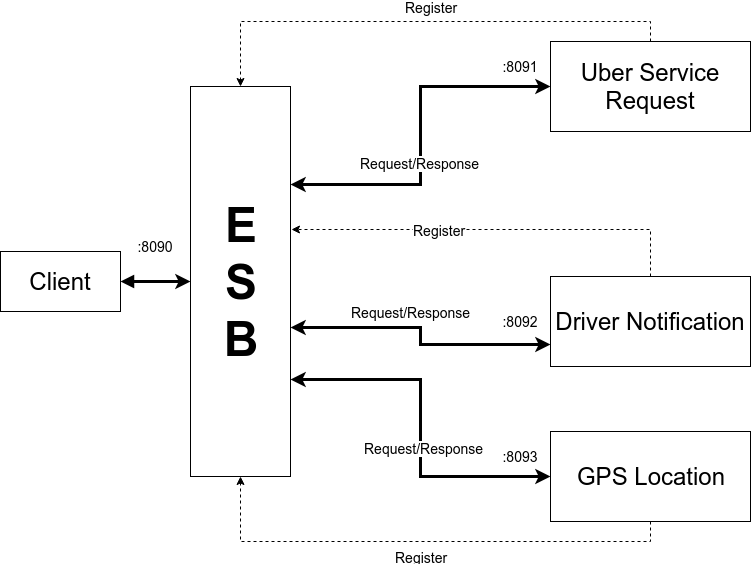

The diagram above was exported from draw.io. Its source (the exported page's mxGraphModel, read from the mxfile embedded in the PNG):
<mxGraphModel dx="1355" dy="759" grid="1" gridSize="10" guides="1" tooltips="1" connect="1" arrows="1" fold="1" page="1" pageScale="1" pageWidth="850" pageHeight="1100" math="0" shadow="0">
  <root>
    <mxCell id="0" />
    <mxCell id="1" parent="0" />
    <mxCell id="2" value="E&lt;br style=&quot;font-size: 48px;&quot;&gt;S&lt;br style=&quot;font-size: 48px;&quot;&gt;B" style="rounded=0;whiteSpace=wrap;html=1;fontSize=48;fontStyle=1" vertex="1" parent="1">
      <mxGeometry x="230" y="160" width="100" height="390" as="geometry" />
    </mxCell>
    <mxCell id="3" style="edgeStyle=orthogonalEdgeStyle;rounded=0;orthogonalLoop=1;jettySize=auto;html=1;entryX=0;entryY=0.5;entryDx=0;entryDy=0;fontSize=24;startArrow=block;startFill=1;strokeWidth=3;" edge="1" source="4" target="2" parent="1">
      <mxGeometry relative="1" as="geometry" />
    </mxCell>
    <mxCell id="4" value="&lt;font style=&quot;font-size: 24px&quot;&gt;Client&lt;br style=&quot;font-size: 24px&quot;&gt;&lt;/font&gt;" style="rounded=0;whiteSpace=wrap;html=1;fontSize=24;" vertex="1" parent="1">
      <mxGeometry x="40" y="325" width="120" height="60" as="geometry" />
    </mxCell>
    <mxCell id="5" style="edgeStyle=orthogonalEdgeStyle;rounded=0;orthogonalLoop=1;jettySize=auto;html=1;exitX=0.5;exitY=0;exitDx=0;exitDy=0;entryX=0.5;entryY=0;entryDx=0;entryDy=0;fontSize=24;dashed=1;" edge="1" source="9" target="2" parent="1">
      <mxGeometry relative="1" as="geometry" />
    </mxCell>
    <mxCell id="6" value="Register" style="text;html=1;resizable=0;points=[];align=center;verticalAlign=middle;labelBackgroundColor=#ffffff;fontSize=14;" vertex="1" connectable="0" parent="5">
      <mxGeometry x="-0.0133" y="-2" relative="1" as="geometry">
        <mxPoint x="4" y="-13" as="offset" />
      </mxGeometry>
    </mxCell>
    <mxCell id="7" style="edgeStyle=orthogonalEdgeStyle;rounded=0;orthogonalLoop=1;jettySize=auto;html=1;entryX=1;entryY=0.25;entryDx=0;entryDy=0;fontSize=24;startArrow=classic;startFill=1;strokeWidth=3;" edge="1" source="9" target="2" parent="1">
      <mxGeometry relative="1" as="geometry" />
    </mxCell>
    <mxCell id="8" value="Request/Response" style="text;html=1;resizable=0;points=[];align=center;verticalAlign=middle;labelBackgroundColor=#ffffff;fontSize=14;" vertex="1" connectable="0" parent="7">
      <mxGeometry x="0.1511" y="-1" relative="1" as="geometry">
        <mxPoint as="offset" />
      </mxGeometry>
    </mxCell>
    <mxCell id="9" value="Uber Service Request" style="rounded=0;whiteSpace=wrap;html=1;fontSize=24;" vertex="1" parent="1">
      <mxGeometry x="590" y="115" width="200" height="90" as="geometry" />
    </mxCell>
    <mxCell id="10" style="rounded=0;orthogonalLoop=1;jettySize=auto;html=1;exitX=0.5;exitY=0;exitDx=0;exitDy=0;entryX=1.01;entryY=0.367;entryDx=0;entryDy=0;fontSize=24;entryPerimeter=0;edgeStyle=orthogonalEdgeStyle;dashed=1;" edge="1" source="14" target="2" parent="1">
      <mxGeometry relative="1" as="geometry" />
    </mxCell>
    <mxCell id="11" value="Register" style="text;html=1;resizable=0;points=[];align=center;verticalAlign=middle;labelBackgroundColor=#ffffff;fontSize=14;" vertex="1" connectable="0" parent="10">
      <mxGeometry x="0.2778" relative="1" as="geometry">
        <mxPoint as="offset" />
      </mxGeometry>
    </mxCell>
    <mxCell id="12" style="edgeStyle=orthogonalEdgeStyle;rounded=0;orthogonalLoop=1;jettySize=auto;html=1;exitX=0;exitY=0.75;exitDx=0;exitDy=0;entryX=1;entryY=0.618;entryDx=0;entryDy=0;entryPerimeter=0;startArrow=classic;startFill=1;strokeWidth=3;fontSize=24;" edge="1" source="14" target="2" parent="1">
      <mxGeometry relative="1" as="geometry" />
    </mxCell>
    <mxCell id="13" value="Request/Response" style="text;html=1;resizable=0;points=[];align=center;verticalAlign=middle;labelBackgroundColor=#ffffff;fontSize=14;" vertex="1" connectable="0" parent="12">
      <mxGeometry x="0.4007" y="3" relative="1" as="geometry">
        <mxPoint x="37" y="-19" as="offset" />
      </mxGeometry>
    </mxCell>
    <mxCell id="14" value="Driver Notification" style="rounded=0;whiteSpace=wrap;html=1;fontSize=24;" vertex="1" parent="1">
      <mxGeometry x="590" y="350" width="200" height="90" as="geometry" />
    </mxCell>
    <mxCell id="15" style="edgeStyle=orthogonalEdgeStyle;rounded=0;orthogonalLoop=1;jettySize=auto;html=1;exitX=0.5;exitY=1;exitDx=0;exitDy=0;entryX=0.5;entryY=1;entryDx=0;entryDy=0;fontSize=24;dashed=1;" edge="1" source="19" target="2" parent="1">
      <mxGeometry relative="1" as="geometry" />
    </mxCell>
    <mxCell id="16" value="Register" style="text;html=1;resizable=0;points=[];align=center;verticalAlign=middle;labelBackgroundColor=#ffffff;fontSize=14;" vertex="1" connectable="0" parent="15">
      <mxGeometry x="-0.4072" y="4" relative="1" as="geometry">
        <mxPoint x="-103" y="11" as="offset" />
      </mxGeometry>
    </mxCell>
    <mxCell id="17" style="edgeStyle=orthogonalEdgeStyle;rounded=0;orthogonalLoop=1;jettySize=auto;html=1;exitX=0;exitY=0.5;exitDx=0;exitDy=0;entryX=1;entryY=0.75;entryDx=0;entryDy=0;startArrow=classic;startFill=1;strokeWidth=3;fontSize=24;" edge="1" source="19" target="2" parent="1">
      <mxGeometry relative="1" as="geometry" />
    </mxCell>
    <mxCell id="18" value="Request/Response" style="text;html=1;resizable=0;points=[];align=center;verticalAlign=middle;labelBackgroundColor=#ffffff;fontSize=14;" vertex="1" connectable="0" parent="17">
      <mxGeometry x="-0.2885" y="-29" relative="1" as="geometry">
        <mxPoint as="offset" />
      </mxGeometry>
    </mxCell>
    <mxCell id="19" value="GPS Location" style="rounded=0;whiteSpace=wrap;html=1;fontSize=24;" vertex="1" parent="1">
      <mxGeometry x="590" y="505" width="200" height="90" as="geometry" />
    </mxCell>
    <mxCell id="20" value=":8090" style="text;html=1;strokeColor=none;fillColor=none;align=center;verticalAlign=middle;whiteSpace=wrap;rounded=0;fontSize=14;" vertex="1" parent="1">
      <mxGeometry x="175" y="310" width="40" height="20" as="geometry" />
    </mxCell>
    <mxCell id="21" value=":8091" style="text;html=1;strokeColor=none;fillColor=none;align=center;verticalAlign=middle;whiteSpace=wrap;rounded=0;fontSize=14;" vertex="1" parent="1">
      <mxGeometry x="540" y="130" width="40" height="20" as="geometry" />
    </mxCell>
    <mxCell id="22" value=":8092" style="text;html=1;strokeColor=none;fillColor=none;align=center;verticalAlign=middle;whiteSpace=wrap;rounded=0;fontSize=14;" vertex="1" parent="1">
      <mxGeometry x="540" y="385" width="40" height="20" as="geometry" />
    </mxCell>
    <mxCell id="23" value=":8093" style="text;html=1;strokeColor=none;fillColor=none;align=center;verticalAlign=middle;whiteSpace=wrap;rounded=0;fontSize=14;" vertex="1" parent="1">
      <mxGeometry x="540" y="520" width="40" height="20" as="geometry" />
    </mxCell>
  </root>
</mxGraphModel>